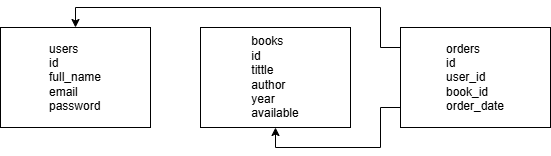

The diagram above was exported from draw.io. Its source (the exported page's mxGraphModel, read from the mxfile embedded in the PNG):
<mxGraphModel dx="1022" dy="564" grid="1" gridSize="10" guides="1" tooltips="1" connect="1" arrows="1" fold="1" page="1" pageScale="1" pageWidth="827" pageHeight="1169" math="0" shadow="0">
  <root>
    <mxCell id="0" />
    <mxCell id="1" parent="0" />
    <mxCell id="xGXgHC9bdpwI4D7IHFVz-1" parent="1" style="rounded=0;whiteSpace=wrap;html=1;" value="&lt;div style=&quot;text-align: justify;&quot;&gt;&lt;span style=&quot;background-color: transparent; color: light-dark(rgb(0, 0, 0), rgb(255, 255, 255));&quot;&gt;users&lt;/span&gt;&lt;/div&gt;&lt;div style=&quot;text-align: justify;&quot;&gt;id&lt;/div&gt;&lt;div style=&quot;text-align: justify;&quot;&gt;full_name&lt;/div&gt;&lt;div style=&quot;text-align: justify;&quot;&gt;email&lt;/div&gt;&lt;div style=&quot;text-align: justify;&quot;&gt;password&lt;/div&gt;" vertex="1">
      <mxGeometry height="100" width="150" x="40" y="80" as="geometry" />
    </mxCell>
    <mxCell id="xGXgHC9bdpwI4D7IHFVz-3" parent="1" style="rounded=0;whiteSpace=wrap;html=1;" value="&lt;div style=&quot;text-align: justify;&quot;&gt;&lt;span style=&quot;background-color: transparent; color: light-dark(rgb(0, 0, 0), rgb(255, 255, 255));&quot;&gt;books&lt;/span&gt;&lt;/div&gt;&lt;div style=&quot;text-align: justify;&quot;&gt;id&lt;/div&gt;&lt;div style=&quot;text-align: justify;&quot;&gt;tittle&lt;/div&gt;&lt;div style=&quot;text-align: justify;&quot;&gt;author&lt;/div&gt;&lt;div style=&quot;text-align: justify;&quot;&gt;year&lt;/div&gt;&lt;div style=&quot;text-align: justify;&quot;&gt;available&lt;/div&gt;" vertex="1">
      <mxGeometry height="100" width="150" x="240" y="80" as="geometry" />
    </mxCell>
    <mxCell id="xGXgHC9bdpwI4D7IHFVz-5" edge="1" parent="1" source="xGXgHC9bdpwI4D7IHFVz-4" style="edgeStyle=orthogonalEdgeStyle;rounded=0;orthogonalLoop=1;jettySize=auto;html=1;entryX=0.5;entryY=0;entryDx=0;entryDy=0;" target="xGXgHC9bdpwI4D7IHFVz-1">
      <mxGeometry relative="1" as="geometry">
        <Array as="points">
          <mxPoint x="420" y="100" />
          <mxPoint x="420" y="60" />
          <mxPoint x="115" y="60" />
        </Array>
      </mxGeometry>
    </mxCell>
    <mxCell id="xGXgHC9bdpwI4D7IHFVz-6" edge="1" parent="1" source="xGXgHC9bdpwI4D7IHFVz-4" style="edgeStyle=orthogonalEdgeStyle;rounded=0;orthogonalLoop=1;jettySize=auto;html=1;entryX=0.5;entryY=1;entryDx=0;entryDy=0;" target="xGXgHC9bdpwI4D7IHFVz-3">
      <mxGeometry relative="1" as="geometry">
        <Array as="points">
          <mxPoint x="420" y="160" />
          <mxPoint x="420" y="200" />
          <mxPoint x="315" y="200" />
        </Array>
      </mxGeometry>
    </mxCell>
    <mxCell id="xGXgHC9bdpwI4D7IHFVz-4" parent="1" style="rounded=0;whiteSpace=wrap;html=1;align=center;" value="&lt;div style=&quot;text-align: justify;&quot;&gt;&lt;span style=&quot;background-color: transparent; color: light-dark(rgb(0, 0, 0), rgb(255, 255, 255));&quot;&gt;orders&lt;/span&gt;&lt;/div&gt;&lt;div style=&quot;text-align: justify;&quot;&gt;id&lt;/div&gt;&lt;div style=&quot;text-align: justify;&quot;&gt;user_id&lt;/div&gt;&lt;div style=&quot;text-align: justify;&quot;&gt;book_id&lt;/div&gt;&lt;div style=&quot;text-align: justify;&quot;&gt;order_date&lt;/div&gt;" vertex="1">
      <mxGeometry height="100" width="150" x="440" y="80" as="geometry" />
    </mxCell>
  </root>
</mxGraphModel>